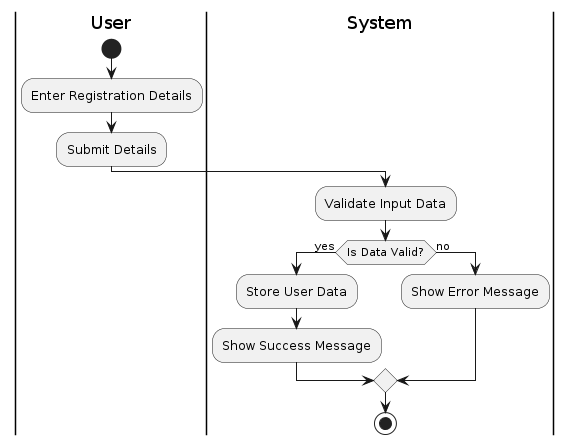

The diagram above was rendered by PlantUML. Its source (embedded in the PNG):
@startuml
|User|
start
:Enter Registration Details;
:Submit Details;

|System|
:Validate Input Data;

if (Is Data Valid?) then (yes)
  :Store User Data;
  :Show Success Message;
else (no)
  :Show Error Message;
endif

stop
@enduml